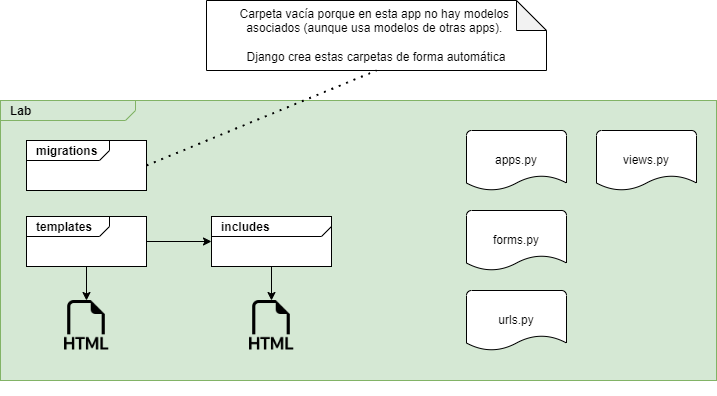

The diagram above was exported from draw.io. Its source (the exported page's mxGraphModel, read from the mxfile embedded in the PNG):
<mxGraphModel dx="1434" dy="-415" grid="1" gridSize="10" guides="1" tooltips="1" connect="1" arrows="1" fold="1" page="1" pageScale="1" pageWidth="827" pageHeight="1169" math="0" shadow="0">
  <root>
    <mxCell id="WIyWlLk6GJQsqaUBKTNV-0" />
    <mxCell id="WIyWlLk6GJQsqaUBKTNV-1" parent="WIyWlLk6GJQsqaUBKTNV-0" />
    <mxCell id="jdwQ6BNHSjL7PW8c735z-1" value="&lt;p style=&quot;margin:0px;margin-top:4px;margin-left:10px;text-align:left;&quot;&gt;&lt;b&gt;Lab&lt;/b&gt;&lt;/p&gt;" style="html=1;shape=mxgraph.sysml.package;align=left;spacingLeft=5;verticalAlign=top;spacingTop=-3;labelX=135;html=1;overflow=fill;fillColor=#d5e8d4;strokeColor=#82b366;" vertex="1" parent="WIyWlLk6GJQsqaUBKTNV-1">
      <mxGeometry x="164" y="1340" width="716" height="280" as="geometry" />
    </mxCell>
    <mxCell id="jdwQ6BNHSjL7PW8c735z-2" value="&lt;p style=&quot;margin:0px;margin-top:4px;margin-left:10px;text-align:left;&quot;&gt;&lt;b&gt;migrations&lt;/b&gt;&lt;/p&gt;" style="html=1;shape=mxgraph.sysml.package;align=left;spacingLeft=5;verticalAlign=top;spacingTop=-3;labelX=83;html=1;overflow=fill;strokeColor=#000000;" vertex="1" parent="WIyWlLk6GJQsqaUBKTNV-1">
      <mxGeometry x="190" y="1380" width="120" height="50" as="geometry" />
    </mxCell>
    <mxCell id="jdwQ6BNHSjL7PW8c735z-4" value="apps.py" style="strokeWidth=1;html=1;shape=mxgraph.flowchart.document2;whiteSpace=wrap;size=0.25;" vertex="1" parent="WIyWlLk6GJQsqaUBKTNV-1">
      <mxGeometry x="630" y="1370" width="100" height="60" as="geometry" />
    </mxCell>
    <mxCell id="jdwQ6BNHSjL7PW8c735z-6" value="&lt;p style=&quot;margin:0px;margin-top:4px;margin-left:10px;text-align:left;&quot;&gt;&lt;b&gt;templates&lt;/b&gt;&lt;/p&gt;" style="html=1;shape=mxgraph.sysml.package;align=left;spacingLeft=5;verticalAlign=top;spacingTop=-3;labelX=83;html=1;overflow=fill;" vertex="1" parent="WIyWlLk6GJQsqaUBKTNV-1">
      <mxGeometry x="190" y="1456" width="120" height="50" as="geometry" />
    </mxCell>
    <mxCell id="jdwQ6BNHSjL7PW8c735z-7" value="&lt;p style=&quot;margin:0px;margin-top:4px;margin-left:10px;text-align:left;&quot;&gt;&lt;b&gt;includes&lt;/b&gt;&lt;/p&gt;" style="html=1;shape=mxgraph.sysml.package;align=left;spacingLeft=5;verticalAlign=top;spacingTop=-3;labelX=120;html=1;overflow=fill;" vertex="1" parent="WIyWlLk6GJQsqaUBKTNV-1">
      <mxGeometry x="375" y="1456" width="120" height="50" as="geometry" />
    </mxCell>
    <mxCell id="jdwQ6BNHSjL7PW8c735z-8" value="" style="endArrow=classic;html=1;rounded=0;exitX=1;exitY=0.5;exitDx=0;exitDy=0;exitPerimeter=0;entryX=0;entryY=0.5;entryDx=0;entryDy=0;entryPerimeter=0;" edge="1" parent="WIyWlLk6GJQsqaUBKTNV-1" source="jdwQ6BNHSjL7PW8c735z-6" target="jdwQ6BNHSjL7PW8c735z-7">
      <mxGeometry width="50" height="50" relative="1" as="geometry">
        <mxPoint x="390" y="1590" as="sourcePoint" />
        <mxPoint x="440" y="1540" as="targetPoint" />
      </mxGeometry>
    </mxCell>
    <mxCell id="jdwQ6BNHSjL7PW8c735z-9" value="&lt;pre&gt;&lt;br&gt;&lt;/pre&gt;" style="shape=image;html=1;verticalAlign=top;verticalLabelPosition=bottom;labelBackgroundColor=#ffffff;imageAspect=0;aspect=fixed;image=https://cdn1.iconfinder.com/data/icons/bootstrap-vol-3/16/filetype-html-128.png;strokeWidth=0;" vertex="1" parent="WIyWlLk6GJQsqaUBKTNV-1">
      <mxGeometry x="225" y="1540" width="50" height="50" as="geometry" />
    </mxCell>
    <mxCell id="jdwQ6BNHSjL7PW8c735z-10" value="&lt;pre&gt;&lt;br&gt;&lt;/pre&gt;" style="shape=image;html=1;verticalAlign=top;verticalLabelPosition=bottom;labelBackgroundColor=#ffffff;imageAspect=0;aspect=fixed;image=https://cdn1.iconfinder.com/data/icons/bootstrap-vol-3/16/filetype-html-128.png;strokeWidth=0;" vertex="1" parent="WIyWlLk6GJQsqaUBKTNV-1">
      <mxGeometry x="410" y="1540" width="50" height="50" as="geometry" />
    </mxCell>
    <mxCell id="jdwQ6BNHSjL7PW8c735z-11" value="" style="endArrow=classic;html=1;rounded=0;exitX=0.5;exitY=1;exitDx=0;exitDy=0;exitPerimeter=0;entryX=0.5;entryY=0;entryDx=0;entryDy=0;" edge="1" parent="WIyWlLk6GJQsqaUBKTNV-1" source="jdwQ6BNHSjL7PW8c735z-6" target="jdwQ6BNHSjL7PW8c735z-9">
      <mxGeometry width="50" height="50" relative="1" as="geometry">
        <mxPoint x="320" y="1491" as="sourcePoint" />
        <mxPoint x="385" y="1491" as="targetPoint" />
      </mxGeometry>
    </mxCell>
    <mxCell id="jdwQ6BNHSjL7PW8c735z-12" value="" style="endArrow=classic;html=1;rounded=0;exitX=0.5;exitY=1;exitDx=0;exitDy=0;exitPerimeter=0;entryX=0.5;entryY=0;entryDx=0;entryDy=0;" edge="1" parent="WIyWlLk6GJQsqaUBKTNV-1" source="jdwQ6BNHSjL7PW8c735z-7" target="jdwQ6BNHSjL7PW8c735z-10">
      <mxGeometry width="50" height="50" relative="1" as="geometry">
        <mxPoint x="260" y="1516" as="sourcePoint" />
        <mxPoint x="260" y="1550" as="targetPoint" />
      </mxGeometry>
    </mxCell>
    <mxCell id="jdwQ6BNHSjL7PW8c735z-15" value="urls.py" style="strokeWidth=1;html=1;shape=mxgraph.flowchart.document2;whiteSpace=wrap;size=0.25;" vertex="1" parent="WIyWlLk6GJQsqaUBKTNV-1">
      <mxGeometry x="630" y="1530" width="100" height="60" as="geometry" />
    </mxCell>
    <mxCell id="jdwQ6BNHSjL7PW8c735z-16" value="views.py" style="strokeWidth=1;html=1;shape=mxgraph.flowchart.document2;whiteSpace=wrap;size=0.25;" vertex="1" parent="WIyWlLk6GJQsqaUBKTNV-1">
      <mxGeometry x="760" y="1370" width="100" height="60" as="geometry" />
    </mxCell>
    <mxCell id="jdwQ6BNHSjL7PW8c735z-24" value="forms.py" style="strokeWidth=1;html=1;shape=mxgraph.flowchart.document2;whiteSpace=wrap;size=0.25;" vertex="1" parent="WIyWlLk6GJQsqaUBKTNV-1">
      <mxGeometry x="630" y="1450" width="100" height="60" as="geometry" />
    </mxCell>
    <mxCell id="jdwQ6BNHSjL7PW8c735z-25" value="Carpeta vacía porque en esta app no hay modelos&amp;nbsp;&lt;div&gt;asociados (aunque usa modelos de otras apps).&amp;nbsp;&lt;div&gt;&lt;br&gt;&lt;/div&gt;&lt;div&gt;Django crea estas carpetas de forma automática&lt;/div&gt;&lt;/div&gt;" style="shape=note;whiteSpace=wrap;html=1;backgroundOutline=1;darkOpacity=0.05;" vertex="1" parent="WIyWlLk6GJQsqaUBKTNV-1">
      <mxGeometry x="370" y="1240" width="340" height="70" as="geometry" />
    </mxCell>
    <mxCell id="jdwQ6BNHSjL7PW8c735z-26" value="" style="endArrow=none;dashed=1;html=1;dashPattern=1 3;strokeWidth=2;rounded=0;entryX=0.5;entryY=1;entryDx=0;entryDy=0;entryPerimeter=0;exitX=1;exitY=0.5;exitDx=0;exitDy=0;exitPerimeter=0;" edge="1" parent="WIyWlLk6GJQsqaUBKTNV-1" target="jdwQ6BNHSjL7PW8c735z-25">
      <mxGeometry width="50" height="50" relative="1" as="geometry">
        <mxPoint x="310" y="1405" as="sourcePoint" />
        <mxPoint x="440" y="1440" as="targetPoint" />
      </mxGeometry>
    </mxCell>
  </root>
</mxGraphModel>